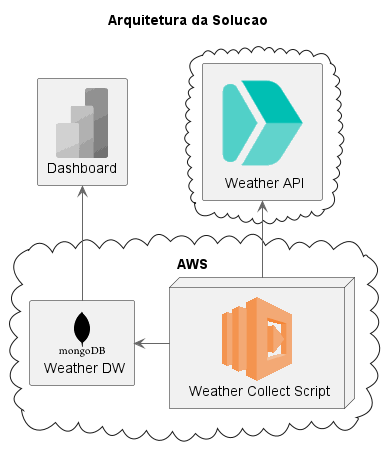

The diagram above was rendered by PlantUML. Its source (embedded in the PNG):
@startuml
!include <aws/common>
!include <aws/Compute/AWSLambda/AWSLambda>

!include <awslib/AWSCommon>
!include <awslib/InternetOfThings/IoTRule>
!include <awslib/ApplicationIntegration/SimpleQueueService>

!include <azure/AzureCommon>
!include <azure/Analytics/AzurePowerBIEmbedded>

!include <cloudinsight/tomcat>
!include <cloudinsight/kafka>
!include <cloudinsight/java>
!include <cloudinsight/cassandra>

!include <elastic/endpoint/endpoint>

!include <tupadr3/common>
!include <tupadr3/devicons2/mongodb_wordmark>
!include <tupadr3/font-awesome/server>
!include <tupadr3/font-awesome/database>

title "Arquitetura da Solucao"

cloud {
	ENDPOINT(weather_api, "Weather API")
}

cloud "AWS" {
	AWSLAMBDA(collect_app, "Weather Collect Script")
	DEV2_MONGODB_WORDMARK(analytics_weather_db, "Weather DW")

	weather_api <-- collect_app
	collect_app -> analytics_weather_db
}


sprite $AzurePowerBIEmbedded [70x70/16z] {
xTZNaSDG34DHIGH5zT_mHexX0Dl2vl1k0MVmZMbVo6uzb9WdBpJHI9UcqiXvfg88NraLuYkYeGnbA5OpyYLR2Pcfp5h93r7mUSfGy7u50UG9Khu2u4mfLq6W
5HBbAkYebAk029A4fw2ZKhw2KuM4eU2iB5y1V6LUH64gY-xlAaCPob0oFq39ToWatg_a-vKy8ElRb6Za7Key1HAkGYIGbYA8syfMssqb6f4A4QsGO7ccaDXk
A2Ja5Y9Q4OJQqiGj9NOeH9GY2A6Gq4hiKhPVf2o-KfDWN6Nbk_K8
}
AzureEntityColoring(AzurePowerBIEmbedded)

rectangle "Dashboard" <<$AzurePowerBIEmbedded>> as dashboard
dashboard <-- analytics_weather_db

@enduml